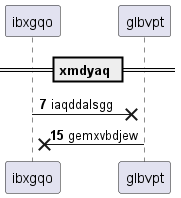

The diagram above was rendered by PlantUML. Its source (embedded in the PNG):
@startuml
participant ibxgqo as 0
participant glbvpt as 1
== xmdyaq ==
autonumber 7 8
0 ->x 1: iaqddalsgg
1 ->x 0: gemxvbdjew
@enduml